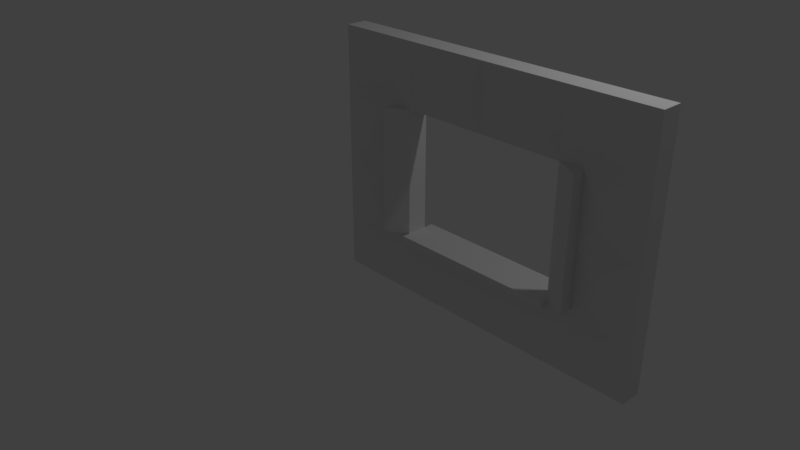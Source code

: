 # Source: SmWallWindowDetail4x3x0.25.blend  (saved by Blender 2.78.0; exported with 4.5.12 LTS)
import bpy
from mathutils import Matrix  # noqa: F401  (used for matrix-valued properties, if any)

bpy.ops.wm.read_factory_settings(use_empty=True)
scene = bpy.context.scene
scene.name = 'Scene'

# ---- collections
col_collection_1 = bpy.data.collections.new('Collection 1'); scene.collection.children.link(col_collection_1)

# ---- world
world_world = bpy.data.worlds.new('World'); scene.world = world_world
world_world.color = (0.05088, 0.05088, 0.05088)
world_world.use_sun_shadow = False
world_world.sun_shadow_jitter_overblur = 0.0
world_world.cycles.sampling_method = 'MANUAL'

# ---- cameras
cam_camera = bpy.data.cameras.new('Camera')
cam_camera.clip_end = 100.0
cam_camera.lens = 35.0
cam_camera.sensor_width = 32.0
cam_camera.sensor_height = 18.0
cam_camera.ortho_scale = 7.314
cam_camera.dof.focus_distance = 0.0
cam_camera.dof.aperture_fstop = 128.0

# ---- lights
light_lamp = bpy.data.lights.new('Lamp', 'POINT')
light_lamp.transmission_factor = 0.0
light_lamp.cutoff_distance = 30.0
light_lamp.energy = 100.0
light_lamp.shadow_buffer_clip_start = 1.001
light_lamp.shadow_soft_size = 0.1
light_lamp.shadow_maximum_resolution = 0.006
light_lamp.use_absolute_resolution = True

# ---- meshes
me_smwallwindowdetail4x3x0_25 = bpy.data.meshes.new('SmWallWindowDetail4x3x0.25')
me_smwallwindowdetail4x3x0_25.from_pydata([(0.0, 0.0, 0.0), (4.0, 3.0, 0.0), (4.0, 0.0, 0.0), (0.0, 1.5, 0.0), (2.0, 3.0, 0.0), (4.0, 1.5, 0.0), (2.0, 0.0, 0.0), (0.309, 1.941, 0.3431), (0.0, 2.25, 0.0), (3.0, 3.0, 0.0), (4.0, 0.75, 0.0), (1.0, 0.0, 0.0), (0.0, 0.75, 0.0), (1.0, 3.0, 0.0), (4.0, 2.25, 0.0), (3.0, 0.0, 0.0), (2.0, 2.25, 0.0), (2.0, 0.75, 0.0), (1.0, 1.5, 0.0), (3.0, 1.5, 0.0), (3.0, 0.75, 0.0), (1.0, 0.75, 0.0), (1.0, 2.25, 0.0), (3.0, 2.25, 0.0), (3.691, 2.691, 0.3431), (3.691, 1.059, 0.3431), (3.691, 0.309, 0.3431), (1.0, 0.0, 0.25), (0.309, 0.309, 0.3431), (0.309, 1.059, 0.3431), (0.309, 1.809, 0.3431), (2.16, 2.84, 0.3154), (3.691, 1.941, 0.3431), (3.691, 1.809, 0.3431), (3.0, 0.0, 0.25), (2.0, 0.0, 0.25), (1.0, 1.5, 0.25), (2.0, 0.75, 0.25), (3.0, 0.75, 0.25), (1.0, 0.75, 0.25), (0.0, 2.325, 0.0), (2.0, 2.325, 0.0), (4.0, 2.325, 0.0), (1.0, 2.325, 0.0), (3.0, 2.325, 0.0), (3.691, 2.634, 0.3431), (4.0, 0.675, 0.0), (3.691, 0.366, 0.3431), (0.0, 0.675, 0.0), (2.0, 0.675, 0.0), (3.0, 0.675, 0.0), (1.0, 0.675, 0.0), (0.309, 0.366, 0.3431), (2.0, 0.675, 0.25), (3.0, 0.675, 0.25), (1.0, 0.675, 0.25), (2.0, 0.675, 0.3471), (2.0, 0.75, 0.3471), (3.0, 0.675, 0.3471), (3.0, 0.75, 0.3471), (1.0, 0.675, 0.3471), (1.0, 0.75, 0.3471), (2.0, 2.25, 0.25), (1.0, 2.25, 0.25), (2.0, 2.325, 0.25), (1.0, 2.325, 0.25), (0.7537, 0.0, 0.0), (0.4446, 0.309, 0.3431), (0.7537, 1.5, 0.0), (0.7537, 3.0, 0.0), (0.7537, 0.75, 0.0), (0.7537, 2.25, 0.0), (0.4446, 1.809, 0.3431), (0.4446, 1.059, 0.3431), (0.4446, 1.941, 0.3431), (0.7537, 2.325, 0.0), (0.4446, 0.366, 0.3431), (0.7537, 0.675, 0.0), (3.285, 3.0, 0.0), (3.285, 0.0, 0.0), (3.595, 2.691, 0.3431), (3.285, 1.5, 0.0), (3.285, 0.75, 0.0), (3.285, 2.25, 0.0), (3.595, 0.309, 0.3431), (3.595, 1.809, 0.3431), (3.595, 1.059, 0.3431), (3.595, 1.941, 0.3431), (3.595, 2.634, 0.3431), (3.285, 2.325, 0.0), (3.595, 0.366, 0.3431), (3.285, 0.675, 0.0), (3.285, 1.5, 0.4084), (3.0, 1.5, 0.25), (3.285, 0.75, 0.4084), (3.0, 2.25, 0.25), (3.285, 2.25, 0.4084), (0.7537, 1.5, 0.4084), (0.7537, 0.75, 0.4084), (0.7537, 2.25, 0.4084), (1.84, 2.485, 0.3154), (3.0, 3.0, 0.25), (3.0, 2.325, 0.25), (1.0, 3.0, 0.25), (2.0, 3.0, 0.25), (0.0, 3.0, 0.0), (2.16, 2.485, 0.3154), (2.84, 2.485, 0.3154), (1.84, 2.84, 0.3154), (1.16, 2.485, 0.3154), (2.84, 2.84, 0.3154), (1.16, 2.84, 0.3154), (2.0, 0.675, -0.114), (2.0, 0.75, -0.114), (3.0, 0.675, -0.114), (3.0, 0.75, -0.114), (1.0, 0.675, -0.114), (1.0, 0.75, -0.114), (0.4651, 2.614, 0.3431), (0.2886, 2.614, 0.3431), (0.4651, 2.711, 0.3431), (0.2886, 2.711, 0.3431), (0.4446, 1.191, 0.3431), (0.309, 1.191, 0.3431), (0.0, 2.25, 0.25), (0.7537, 2.25, 0.25), (0.0, 0.75, 0.25), (0.0, 1.5, 0.25), (0.7537, 1.5, 0.25), (0.7537, 0.75, 0.25), (4.0, 2.25, 0.25), (3.691, 1.191, 0.3431), (3.595, 1.191, 0.3431), (3.285, 2.25, 0.25), (4.0, 1.5, 0.25), (4.0, 0.75, 0.25), (3.285, 1.5, 0.25), (3.285, 0.75, 0.25), (3.285, 3.0, 0.25), (4.0, 3.0, 0.25), (4.0, 2.325, 0.25), (3.285, 2.325, 0.25), (4.0, 0.675, 0.25), (4.0, 0.0, 0.25), (3.285, 0.0, 0.25), (3.285, 0.675, 0.25), (0.7537, 0.0, 0.25), (0.0, 0.0, 0.25), (0.0, 0.675, 0.25), (0.7537, 0.675, 0.25), (0.7537, 2.325, 0.25), (0.0, 2.325, 0.25), (0.7537, 3.0, 0.25), (0.0, 3.0, 0.25)], [], [(89, 78, 1, 42), (43, 13, 4, 41), (55, 53, 56, 60), (82, 81, 5, 10), (86, 25, 131, 132), (50, 49, 112, 114), (91, 82, 10, 46), (70, 68, 18, 21), (77, 70, 21, 51), (21, 17, 113, 117), (75, 69, 13, 43), (68, 71, 22, 18), (41, 4, 9, 44), (88, 45, 24, 80), (81, 83, 14, 5), (145, 142, 135, 137), (128, 129, 98, 97), (149, 55, 39, 129), (150, 65, 103, 152), (63, 125, 99), (85, 33, 32, 87), (22, 16, 62, 63), (9, 4, 104, 101), (21, 18, 36, 39), (5, 14, 130, 134), (10, 5, 134, 135), (6, 15, 34, 35), (23, 19, 93, 95), (40, 8, 124, 151), (11, 6, 35, 27), (16, 23, 95, 62), (78, 9, 101, 138), (48, 0, 147, 148), (17, 21, 39, 37), (19, 20, 38, 93), (46, 10, 135, 142), (66, 11, 27, 146), (42, 1, 139, 140), (18, 22, 63, 36), (20, 17, 37, 38), (3, 12, 126, 127), (79, 2, 143, 144), (8, 3, 127, 124), (4, 13, 103, 104), (14, 42, 140, 130), (105, 40, 151, 153), (125, 63, 65, 150), (133, 130, 140, 141), (16, 41, 44, 23), (37, 39, 61, 57), (71, 75, 43, 22), (22, 43, 41, 16), (83, 89, 42, 14), (2, 46, 142, 143), (12, 48, 148, 126), (27, 35, 53, 55), (146, 27, 55, 149), (84, 26, 47, 90), (11, 51, 49, 6), (66, 77, 51, 11), (79, 91, 46, 2), (6, 49, 50, 15), (35, 34, 54, 53), (56, 58, 59, 57), (60, 56, 57, 61), (62, 95, 102, 64), (63, 62, 64, 65), (53, 54, 58, 56), (54, 38, 59, 58), (39, 55, 60, 61), (38, 37, 57, 59), (0, 48, 77, 66), (28, 67, 76, 52), (8, 40, 75, 71), (124, 125, 150, 151), (0, 66, 146, 147), (13, 69, 152, 103), (30, 72, 74, 7), (148, 149, 129, 126), (29, 73, 122, 123), (3, 8, 71, 68), (40, 105, 69, 75), (48, 12, 70, 77), (12, 3, 68, 70), (15, 50, 91, 79), (34, 144, 145, 54), (23, 44, 89, 83), (95, 133, 141, 102), (15, 79, 144, 34), (1, 78, 138, 139), (54, 145, 137, 38), (19, 23, 83, 81), (102, 141, 138, 101), (50, 20, 82, 91), (137, 136, 92, 94), (20, 19, 81, 82), (44, 9, 78, 89), (98, 39, 36, 97), (97, 36, 63, 99), (93, 92, 96, 95), (38, 94, 92, 93), (133, 95, 96), (125, 128, 97, 99), (136, 133, 96, 92), (38, 137, 94), (129, 39, 98), (106, 31, 104, 64), (31, 110, 101, 104), (110, 107, 102, 101), (107, 106, 64, 102), (111, 108, 104, 103), (108, 100, 64, 104), (109, 111, 103, 65), (100, 109, 65, 64), (69, 105, 153, 152), (109, 100, 108, 111), (106, 107, 110, 31), (112, 113, 115, 114), (116, 117, 113, 112), (51, 21, 117, 116), (20, 50, 114, 115), (49, 51, 116, 112), (17, 20, 115, 113), (118, 120, 121, 119), (72, 30, 127, 128), (30, 7, 124, 127), (7, 74, 125, 124), (74, 72, 128, 125), (29, 123, 127, 126), (123, 122, 128, 127), (73, 29, 126, 129), (122, 73, 129, 128), (32, 33, 134, 130), (33, 85, 136, 134), (87, 32, 130, 133), (85, 87, 133, 136), (131, 25, 135, 134), (132, 131, 134, 136), (25, 86, 137, 135), (86, 132, 136, 137), (80, 24, 139, 138), (24, 45, 140, 139), (45, 88, 141, 140), (88, 80, 138, 141), (47, 26, 143, 142), (26, 84, 144, 143), (90, 47, 142, 145), (84, 90, 145, 144), (67, 28, 147, 146), (28, 52, 148, 147), (52, 76, 149, 148), (76, 67, 146, 149), (118, 119, 151, 150), (120, 118, 150, 152), (119, 121, 153, 151), (121, 120, 152, 153)])
me_smwallwindowdetail4x3x0_25.use_remesh_preserve_volume = False
me_smwallwindowdetail4x3x0_25.use_remesh_preserve_attributes = False
me_smwallwindowdetail4x3x0_25.use_mirror_vertex_groups = False
me_smwallwindowdetail4x3x0_25.update()

# ---- objects
ob_smwallwindowdetail4x3x0_25 = bpy.data.objects.new('SmWallWindowDetail4x3x0.25', me_smwallwindowdetail4x3x0_25)
ob_lamp = bpy.data.objects.new('Lamp', light_lamp)
ob_camera = bpy.data.objects.new('Camera', cam_camera)

# ---- transforms, parenting, visibility, modifiers, constraints
ob_smwallwindowdetail4x3x0_25.location = (0.0, 0.0, 0.0)
ob_smwallwindowdetail4x3x0_25.rotation_euler = (1.571, -0.0, 0.0)
ob_smwallwindowdetail4x3x0_25.lineart.crease_threshold = 0.0
ob_lamp.location = (4.076, 1.005, 5.904)
ob_lamp.rotation_euler = (0.6503, 0.05522, 1.866)
ob_lamp.lock_rotations_4d = False
ob_lamp.empty_display_type = 'ARROWS'
ob_lamp.color = (0.0, 0.0, 0.0, 0.0)
ob_lamp.lineart.crease_threshold = 0.0
ob_camera.location = (7.481, -6.508, 5.344)
ob_camera.rotation_euler = (1.109, 0.0, 0.8149)
ob_camera.lock_rotations_4d = False
ob_camera.empty_display_type = 'ARROWS'
ob_camera.color = (0.0, 0.0, 0.0, 0.0)
ob_camera.display_type = 'WIRE'
ob_camera.lineart.crease_threshold = 0.0

# ---- collection membership
col_collection_1.objects.link(ob_smwallwindowdetail4x3x0_25)
col_collection_1.objects.link(ob_lamp)
col_collection_1.objects.link(ob_camera)

# ---- scene / render settings (as saved in the file)
scene.camera = ob_camera
scene.frame_start = 1; scene.frame_end = 250; scene.frame_set(1)
scene.render.engine = 'BLENDER_EEVEE_NEXT'
scene.render.resolution_percentage = 50
scene.render.dither_intensity = 0.0
scene.cycles.use_denoising = False
scene.cycles.samples = 128
scene.cycles.sampling_pattern = 'TABULATED_SOBOL'
scene.cycles.light_sampling_threshold = 0.0
scene.cycles.use_adaptive_sampling = False
scene.cycles.use_light_tree = False
scene.cycles.blur_glossy = 0.0
scene.cycles.sample_clamp_indirect = 0.0
scene.view_settings.view_transform = 'Standard'
bpy.context.view_layer.update()
